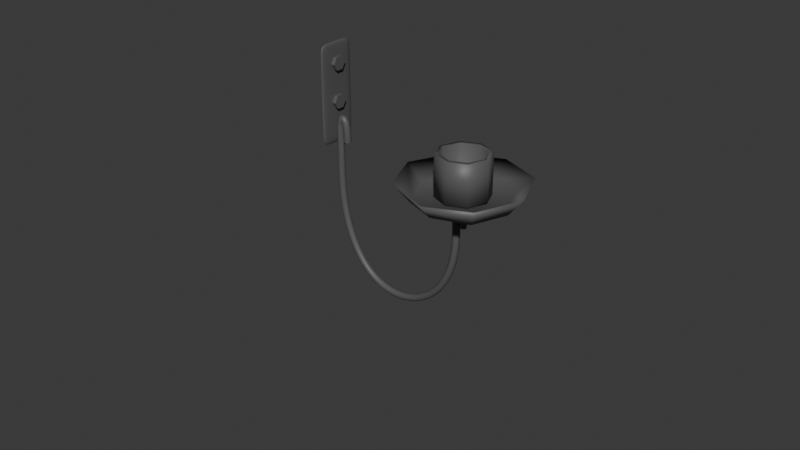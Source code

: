 # Source: CandeHolderWall.blend  (saved by Blender 4.0.36; exported with 4.5.12 LTS)
import bpy
from mathutils import Matrix  # noqa: F401  (used for matrix-valued properties, if any)

bpy.ops.wm.read_factory_settings(use_empty=True)
scene = bpy.context.scene
scene.name = 'Scene'

# ---- collections
col_collection = bpy.data.collections.new('Collection'); scene.collection.children.link(col_collection)

# ---- materials (node trees are filled in below, after node groups)
mat_darkmetal = bpy.data.materials.new('DarkMetal')
mat_darkmetal.use_transparent_shadow = False

# ---- material node trees
mat_darkmetal.use_nodes = True; mat_darkmetal.node_tree.nodes.clear()
_N = mat_darkmetal.node_tree.nodes; _L = mat_darkmetal.node_tree.links
n0 = _N.new('ShaderNodeBsdfPrincipled'); n0.name = 'Principled BSDF'; n0.location = (10, 300)
n0.inputs[0].default_value = (0.1017, 0.1017, 0.1017, 1.0)
n0.inputs[3].default_value = 1.45
n1 = _N.new('ShaderNodeOutputMaterial'); n1.name = 'Material Output'; n1.location = (300, 300)
_L.new(n0.outputs[0], n1.inputs[0])
n1.is_active_output = True

# ---- world
world_world = bpy.data.worlds.new('World'); scene.world = world_world
world_world.use_nodes = True; world_world.node_tree.nodes.clear()
_N = world_world.node_tree.nodes; _L = world_world.node_tree.links
n0 = _N.new('ShaderNodeOutputWorld'); n0.name = 'World Output'; n0.location = (300, 300)
n1 = _N.new('ShaderNodeBackground'); n1.name = 'Background'; n1.location = (10, 300)
n1.inputs[0].default_value = (0.05088, 0.05088, 0.05088, 1.0)
_L.new(n1.outputs[0], n0.inputs[0])
n0.is_active_output = True
world_world.color = (0.05088, 0.05088, 0.05088)
world_world.use_sun_shadow = False
world_world.sun_shadow_jitter_overblur = 0.0

# ---- meshes
me_cylinder_001 = bpy.data.meshes.new('Cylinder.001')
me_cylinder_001.from_pydata([(1.215e-09, 0.04757, -0.006563), (1.04e-09, 0.04539, -0.003397), (0.03342, 0.03327, -0.008044), (0.032, 0.03203, -0.003674), (0.04726, -1.729e-05, -0.007352), (0.04525, -0.0004892, -0.003745), (0.03342, -0.03365, -0.007867), (0.032, -0.03197, -0.003864), (1.215e-09, -0.04695, -0.006688), (1.04e-09, -0.04541, -0.003747), (-0.03342, -0.03295, -0.007427), (-0.032, -0.03167, -0.003687), (-0.04726, -0.0003076, -0.007149), (-0.04525, 0.0003379, -0.003107), (-0.03342, 0.03289, -0.007713), (-0.032, 0.0317, -0.0031), (0.04424, 0.04398, 0.0113), (1.088e-09, 0.06333, 0.01022), (0.06257, 0.0003161, 0.01144), (0.04424, -0.04468, 0.01141), (1.088e-09, -0.0622, 0.009988), (-0.04424, -0.04422, 0.01135), (-0.06257, -1.107e-05, 0.01115), (-0.04424, 0.04372, 0.01027)], [], [(0, 17, 16, 2), (2, 16, 18, 4), (4, 18, 19, 6), (6, 19, 20, 8), (8, 20, 21, 10), (10, 21, 22, 12), (3, 1, 15, 13, 11, 9, 7, 5), (12, 22, 23, 14), (14, 23, 17, 0), (0, 2, 4, 6, 8, 10, 12, 14), (1, 3, 16, 17), (3, 5, 18, 16), (5, 7, 19, 18), (7, 9, 20, 19), (9, 11, 21, 20), (11, 13, 22, 21), (13, 15, 23, 22), (15, 1, 17, 23)])
me_cylinder_001.polygons.foreach_set('use_smooth', [True] * 18)
_uv = me_cylinder_001.uv_layers.new(name='UVMap')
_uv.uv.foreach_set('vector', [1.0, 0.5, 1.0, 1.0, 0.875, 1.0, 0.875, 0.5, 0.875, 0.5, 0.875, 1.0, 0.75, 1.0, 0.75, 0.5, 0.75, 0.5, 0.75, 1.0, 0.625, 1.0, 0.625, 0.5, 0.625, 0.5, 0.625, 1.0, 0.5, 1.0, 0.5, 0.5, 0.5, 0.5, 0.5, 1.0, 0.375, 1.0, 0.375, 0.5, 0.375, 0.5, 0.375, 1.0, 0.25, 1.0, 0.25, 0.5, 0.3952, 0.3952, 0.25, 0.4553, 0.1048, 0.3952, 0.04468, 0.25, 0.1048, 0.1048, 0.25, 0.04468, 0.3952, 0.1048, 0.4553, 0.25, 0.25, 0.5, 0.25, 1.0, 0.125, 1.0, 0.125, 0.5, 0.125, 0.5, 0.125, 1.0, 0.0, 1.0, 0.0, 0.5, 0.75, 0.49, 0.9197, 0.4197, 0.99, 0.25, 0.9197, 0.08029, 0.75, 0.01, 0.5803, 0.08029, 0.51, 0.25, 0.5803, 0.4197, 0.25, 0.4553, 0.3952, 0.3952, 0.4197, 0.4197, 0.25, 0.49, 0.3952, 0.3952, 0.4553, 0.25, 0.49, 0.25, 0.4197, 0.4197, 0.4553, 0.25, 0.3952, 0.1048, 0.4197, 0.08029, 0.49, 0.25, 0.3952, 0.1048, 0.25, 0.04468, 0.25, 0.01, 0.4197, 0.08029, 0.25, 0.04468, 0.1048, 0.1048, 0.08029, 0.08029, 0.25, 0.01, 0.1048, 0.1048, 0.04468, 0.25, 0.01, 0.25, 0.08029, 0.08029, 0.04468, 0.25, 0.1048, 0.3952, 0.08029, 0.4197, 0.01, 0.25, 0.1048, 0.3952, 0.25, 0.4553, 0.25, 0.49, 0.08029, 0.4197])
me_cylinder_001.materials.append(mat_darkmetal)
me_cylinder_001.update()
me_cylinder_002 = bpy.data.meshes.new('Cylinder.002')
me_cylinder_002.from_pydata([(3.288e-10, 0.02243, -0.01838), (4.455e-10, 0.02144, 0.01945), (0.01586, 0.01586, -0.01838), (0.01516, 0.01516, 0.01945), (0.02243, 3.089e-10, -0.01838), (0.02144, 3.089e-10, 0.01945), (0.01586, -0.01586, -0.01838), (0.01516, -0.01516, 0.01945), (3.288e-10, -0.02243, -0.01838), (4.455e-10, -0.02144, 0.01945), (-0.01586, -0.01586, -0.01838), (-0.01516, -0.01516, 0.01945), (-0.02243, 3.089e-10, -0.01838), (-0.02144, 3.089e-10, 0.01945), (-0.01586, 0.01586, -0.01838), (-0.01516, 0.01516, 0.01945), (4.455e-10, 0.02584, -0.02052), (4.455e-10, 0.02584, 0.01945), (0.01827, 0.01827, -0.02052), (0.01827, 0.01827, 0.01945), (0.02584, 3.089e-10, -0.02052), (0.02584, 3.089e-10, 0.01945), (0.01827, -0.01827, -0.02052), (0.01827, -0.01827, 0.01945), (4.455e-10, -0.02584, -0.02052), (4.455e-10, -0.02584, 0.01945), (-0.01827, -0.01827, -0.02052), (-0.01827, -0.01827, 0.01945), (-0.02584, 3.089e-10, -0.02052), (-0.02584, 3.089e-10, 0.01945), (-0.01827, 0.01827, -0.02052), (-0.01827, 0.01827, 0.01945)], [], [(0, 2, 3, 1), (2, 4, 5, 3), (4, 6, 7, 5), (6, 8, 9, 7), (8, 10, 11, 9), (10, 12, 13, 11), (12, 14, 15, 13), (14, 0, 1, 15), (0, 14, 12, 10, 8, 6, 4, 2), (16, 17, 19, 18), (18, 19, 21, 20), (20, 21, 23, 22), (22, 23, 25, 24), (24, 25, 27, 26), (26, 27, 29, 28), (28, 29, 31, 30), (30, 31, 17, 16), (16, 18, 20, 22, 24, 26, 28, 30), (1, 3, 19, 17), (3, 5, 21, 19), (5, 7, 23, 21), (7, 9, 25, 23), (9, 11, 27, 25), (11, 13, 29, 27), (13, 15, 31, 29), (15, 1, 17, 31)])
me_cylinder_002.polygons.foreach_set('use_smooth', [True] * 26)
_uv = me_cylinder_002.uv_layers.new(name='UVMap')
_uv.uv.foreach_set('vector', [1.0, 0.5, 0.875, 0.5, 0.875, 1.0, 1.0, 1.0, 0.875, 0.5, 0.75, 0.5, 0.75, 1.0, 0.875, 1.0, 0.75, 0.5, 0.625, 0.5, 0.625, 1.0, 0.75, 1.0, 0.625, 0.5, 0.5, 0.5, 0.5, 1.0, 0.625, 1.0, 0.5, 0.5, 0.375, 0.5, 0.375, 1.0, 0.5, 1.0, 0.375, 0.5, 0.25, 0.5, 0.25, 1.0, 0.375, 1.0, 0.25, 0.5, 0.125, 0.5, 0.125, 1.0, 0.25, 1.0, 0.125, 0.5, 0.0, 0.5, 0.0, 1.0, 0.125, 1.0, 0.75, 0.49, 0.5803, 0.4197, 0.51, 0.25, 0.5803, 0.08029, 0.75, 0.01, 0.9197, 0.08029, 0.99, 0.25, 0.9197, 0.4197, 1.0, 0.5, 1.0, 1.0, 0.875, 1.0, 0.875, 0.5, 0.875, 0.5, 0.875, 1.0, 0.75, 1.0, 0.75, 0.5, 0.75, 0.5, 0.75, 1.0, 0.625, 1.0, 0.625, 0.5, 0.625, 0.5, 0.625, 1.0, 0.5, 1.0, 0.5, 0.5, 0.5, 0.5, 0.5, 1.0, 0.375, 1.0, 0.375, 0.5, 0.375, 0.5, 0.375, 1.0, 0.25, 1.0, 0.25, 0.5, 0.25, 0.5, 0.25, 1.0, 0.125, 1.0, 0.125, 0.5, 0.125, 0.5, 0.125, 1.0, 0.0, 1.0, 0.0, 0.5, 0.75, 0.49, 0.9197, 0.4197, 0.99, 0.25, 0.9197, 0.08029, 0.75, 0.01, 0.5803, 0.08029, 0.51, 0.25, 0.5803, 0.4197, 1.0, 1.0, 0.875, 1.0, 0.875, 1.0, 1.0, 1.0, 0.875, 1.0, 0.75, 1.0, 0.75, 1.0, 0.875, 1.0, 0.75, 1.0, 0.625, 1.0, 0.625, 1.0, 0.75, 1.0, 0.625, 1.0, 0.5, 1.0, 0.5, 1.0, 0.625, 1.0, 0.5, 1.0, 0.375, 1.0, 0.375, 1.0, 0.5, 1.0, 0.375, 1.0, 0.25, 1.0, 0.25, 1.0, 0.375, 1.0, 0.25, 1.0, 0.125, 1.0, 0.125, 1.0, 0.25, 1.0, 0.125, 1.0, 0.0, 1.0, 0.0, 1.0, 0.125, 1.0])
me_cylinder_002.materials.append(mat_darkmetal)
me_cylinder_002.update()
me_cube_003 = bpy.data.meshes.new('Cube.003')
me_cube_003.from_pydata([(-0.001541, -0.01987, -0.04955), (-0.001541, -0.01987, 0.04897), (-0.001541, 0.01944, -0.04955), (-0.001541, 0.01944, 0.04897), (0.001541, -0.01987, -0.04955), (0.001541, -0.01987, 0.04897), (0.001541, 0.01944, -0.04955), (0.001541, 0.01944, 0.04897), (-0.001541, -0.01987, 0.03551), (-0.001541, 0.01944, 0.03551), (0.001541, 0.01944, 0.03551), (0.001541, -0.01987, 0.03551), (-0.001541, 0.01944, -0.03493), (0.001541, 0.01944, -0.03493), (0.001541, -0.01987, -0.03493), (-0.001541, -0.01987, -0.03493), (-0.001541, -0.005155, -0.04955), (-0.001541, -0.005155, 0.04897), (0.001541, -0.005155, -0.04955), (0.001541, -0.005155, 0.04897), (0.001541, -0.005155, 0.03551), (-0.001541, -0.005155, 0.03551), (-0.001541, -0.005155, -0.03493), (0.001541, -0.005155, -0.03493), (-0.001541, 0.00558, 0.04897), (0.001541, 0.00558, -0.04955), (-0.001541, 0.00558, 0.03551), (-0.001541, 0.00558, -0.03493), (-0.001541, 0.00558, -0.04955), (0.001541, 0.00558, 0.04897), (0.001541, 0.00558, 0.03551), (0.001541, 0.00558, -0.03493)], [], [(26, 24, 3, 9), (9, 3, 7, 10), (20, 19, 5, 11), (11, 5, 1, 8), (16, 18, 4, 0), (19, 17, 1, 5), (14, 11, 8, 15), (23, 20, 11, 14), (12, 9, 10, 13), (27, 26, 9, 12), (28, 27, 12, 2), (2, 12, 13, 6), (18, 23, 14, 4), (4, 14, 15, 0), (25, 31, 23, 18), (0, 15, 22, 16), (15, 8, 21, 22), (31, 30, 20, 23), (29, 24, 17, 19), (28, 25, 18, 16), (30, 29, 19, 20), (8, 1, 17, 21), (10, 7, 29, 30), (2, 6, 25, 28), (7, 3, 24, 29), (13, 10, 30, 31), (6, 13, 31, 25), (16, 22, 27, 28), (22, 21, 26, 27), (21, 17, 24, 26)])
me_cube_003.polygons.foreach_set('use_smooth', [True] * 30)
_uv = me_cube_003.uv_layers.new(name='UVMap')
_uv.uv.foreach_set('vector', [0.5902, 0.177, 0.625, 0.177, 0.625, 0.25, 0.5902, 0.25, 0.5902, 0.25, 0.625, 0.25, 0.625, 0.5, 0.5902, 0.5, 0.5902, 0.6892, 0.625, 0.6892, 0.625, 0.75, 0.5902, 0.75, 0.5902, 0.75, 0.625, 0.75, 0.625, 1.0, 0.5902, 1.0, 0.125, 0.6892, 0.375, 0.6892, 0.375, 0.75, 0.125, 0.75, 0.625, 0.6892, 0.875, 0.6892, 0.875, 0.75, 0.625, 0.75, 0.4128, 0.75, 0.5902, 0.75, 0.5902, 1.0, 0.4128, 1.0, 0.4128, 0.6892, 0.5902, 0.6892, 0.5902, 0.75, 0.4128, 0.75, 0.4128, 0.25, 0.5902, 0.25, 0.5902, 0.5, 0.4128, 0.5, 0.4128, 0.177, 0.5902, 0.177, 0.5902, 0.25, 0.4128, 0.25, 0.375, 0.177, 0.4128, 0.177, 0.4128, 0.25, 0.375, 0.25, 0.375, 0.25, 0.4128, 0.25, 0.4128, 0.5, 0.375, 0.5, 0.375, 0.6892, 0.4128, 0.6892, 0.4128, 0.75, 0.375, 0.75, 0.375, 0.75, 0.4128, 0.75, 0.4128, 1.0, 0.375, 1.0, 0.375, 0.573, 0.4128, 0.573, 0.4128, 0.6892, 0.375, 0.6892, 0.375, 0.0, 0.4128, 0.0, 0.4128, 0.06081, 0.375, 0.06081, 0.4128, 0.0, 0.5902, 0.0, 0.5902, 0.06081, 0.4128, 0.06081, 0.4128, 0.573, 0.5902, 0.573, 0.5902, 0.6892, 0.4128, 0.6892, 0.625, 0.573, 0.875, 0.573, 0.875, 0.6892, 0.625, 0.6892, 0.125, 0.573, 0.375, 0.573, 0.375, 0.6892, 0.125, 0.6892, 0.5902, 0.573, 0.625, 0.573, 0.625, 0.6892, 0.5902, 0.6892, 0.5902, 0.0, 0.625, 0.0, 0.625, 0.06081, 0.5902, 0.06081, 0.5902, 0.5, 0.625, 0.5, 0.625, 0.573, 0.5902, 0.573, 0.125, 0.5, 0.375, 0.5, 0.375, 0.573, 0.125, 0.573, 0.625, 0.5, 0.875, 0.5, 0.875, 0.573, 0.625, 0.573, 0.4128, 0.5, 0.5902, 0.5, 0.5902, 0.573, 0.4128, 0.573, 0.375, 0.5, 0.4128, 0.5, 0.4128, 0.573, 0.375, 0.573, 0.375, 0.06081, 0.4128, 0.06081, 0.4128, 0.177, 0.375, 0.177, 0.4128, 0.06081, 0.5902, 0.06081, 0.5902, 0.177, 0.4128, 0.177, 0.5902, 0.06081, 0.625, 0.06081, 0.625, 0.177, 0.5902, 0.177])
me_cube_003.materials.append(mat_darkmetal)
me_cube_003.update()
me_cylinder_003 = bpy.data.meshes.new('Cylinder.003')
me_cylinder_003.from_pydata([(4.471e-11, 0.0045, -0.00166), (4.471e-11, 0.0045, 0.00166), (0.003897, 0.00225, -0.00166), (0.003897, 0.00225, 0.00166), (0.003897, -0.00225, -0.00166), (0.003897, -0.00225, 0.00166), (4.471e-11, -0.0045, -0.00166), (4.471e-11, -0.0045, 0.00166), (-0.003897, -0.00225, -0.00166), (-0.003897, -0.00225, 0.00166), (-0.003897, 0.00225, -0.00166), (-0.003897, 0.00225, 0.00166)], [], [(0, 1, 3, 2), (2, 3, 5, 4), (4, 5, 7, 6), (6, 7, 9, 8), (3, 1, 11, 9, 7, 5), (8, 9, 11, 10), (10, 11, 1, 0), (0, 2, 4, 6, 8, 10)])
_uv = me_cylinder_003.uv_layers.new(name='UVMap')
_uv.uv.foreach_set('vector', [1.0, 0.5, 1.0, 1.0, 0.8333, 1.0, 0.8333, 0.5, 0.8333, 0.5, 0.8333, 1.0, 0.6667, 1.0, 0.6667, 0.5, 0.6667, 0.5, 0.6667, 1.0, 0.5, 1.0, 0.5, 0.5, 0.5, 0.5, 0.5, 1.0, 0.3333, 1.0, 0.3333, 0.5, 0.4578, 0.37, 0.25, 0.49, 0.04215, 0.37, 0.04215, 0.13, 0.25, 0.01, 0.4578, 0.13, 0.3333, 0.5, 0.3333, 1.0, 0.1667, 1.0, 0.1667, 0.5, 0.1667, 0.5, 0.1667, 1.0, -8.941e-08, 1.0, -8.941e-08, 0.5, 0.75, 0.49, 0.9578, 0.37, 0.9578, 0.13, 0.75, 0.01, 0.5422, 0.13, 0.5422, 0.37])
me_cylinder_003.materials.append(mat_darkmetal)
me_cylinder_003.update()
me_cylinder_006 = bpy.data.meshes.new('Cylinder.006')
me_cylinder_006.from_pydata([(4.471e-11, 0.0045, -0.00166), (4.471e-11, 0.0045, 0.00166), (0.003897, 0.00225, -0.00166), (0.003897, 0.00225, 0.00166), (0.003897, -0.00225, -0.00166), (0.003897, -0.00225, 0.00166), (4.471e-11, -0.0045, -0.00166), (4.471e-11, -0.0045, 0.00166), (-0.003897, -0.00225, -0.00166), (-0.003897, -0.00225, 0.00166), (-0.003897, 0.00225, -0.00166), (-0.003897, 0.00225, 0.00166)], [], [(0, 1, 3, 2), (2, 3, 5, 4), (4, 5, 7, 6), (6, 7, 9, 8), (3, 1, 11, 9, 7, 5), (8, 9, 11, 10), (10, 11, 1, 0), (0, 2, 4, 6, 8, 10)])
_uv = me_cylinder_006.uv_layers.new(name='UVMap')
_uv.uv.foreach_set('vector', [1.0, 0.5, 1.0, 1.0, 0.8333, 1.0, 0.8333, 0.5, 0.8333, 0.5, 0.8333, 1.0, 0.6667, 1.0, 0.6667, 0.5, 0.6667, 0.5, 0.6667, 1.0, 0.5, 1.0, 0.5, 0.5, 0.5, 0.5, 0.5, 1.0, 0.3333, 1.0, 0.3333, 0.5, 0.4578, 0.37, 0.25, 0.49, 0.04215, 0.37, 0.04215, 0.13, 0.25, 0.01, 0.4578, 0.13, 0.3333, 0.5, 0.3333, 1.0, 0.1667, 1.0, 0.1667, 0.5, 0.1667, 0.5, 0.1667, 1.0, -8.941e-08, 1.0, -8.941e-08, 0.5, 0.75, 0.49, 0.9578, 0.37, 0.9578, 0.13, 0.75, 0.01, 0.5422, 0.13, 0.5422, 0.37])
me_cylinder_006.materials.append(mat_darkmetal)
me_cylinder_006.update()

# ---- curves / text
cu_nurbspath = bpy.data.curves.new('NurbsPath', 'CURVE')
cu_nurbspath.dimensions = '3D'
_sp = cu_nurbspath.splines.new('NURBS'); _sp.points.add(10)
_sp.points.foreach_set('co', [-0.0397, 4.527e-08, -0.05915, 1.0, -0.06359, 2.569e-08, -0.0583, 1.0, -0.06563, 9.043e-09, -0.07129, 1.0, -0.04317, -4.312e-09, -0.06343, 1.0, 0.03126, -1.068e-08, -0.07308, 1.0, 0.1188, 1.075e-09, -0.03252, 1.0, 0.09642, -1.929e-09, 0.06203, 1.0, 0.004746, -1.425e-08, 0.07577, 1.0, -0.02209, -1.785e-08, 0.06203, 1.0, -0.02209, -1.785e-08, 0.08184, 1.0, 0.005066, -1.42e-08, 0.07609, 1.0])
_sp.points.foreach_set('radius', [0.1219, 0.1219, 0.1219, 0.1219, 0.1219, 0.1219, 0.1219, 0.1219, 0.1219, 0.1219, 0.1219])
_sp.order_u = 5
_sp.order_v = 0
_sp.use_endpoint_u = True
cu_nurbspath.materials.append(mat_darkmetal)
cu_nurbspath.use_path = True
cu_nurbspath.bevel_depth = 0.03
cu_nurbspath.fill_mode = 'FULL'
cu_nurbspath.use_fill_caps = True

# ---- objects
ob_candleholderplate = bpy.data.objects.new('CandleHolderPlate', me_cylinder_001)
ob_candleholder = bpy.data.objects.new('CandleHolder', me_cylinder_002)
ob_wallmount = bpy.data.objects.new('WallMount', me_cube_003)
ob_metalwire = bpy.data.objects.new('MetalWire', cu_nurbspath)
ob_bolt = bpy.data.objects.new('Bolt', me_cylinder_003)
ob_bolt_001 = bpy.data.objects.new('Bolt.001', me_cylinder_006)

# ---- transforms, parenting, visibility, modifiers, constraints
ob_candleholderplate.location = (0.1497, 0.0005618, -0.05566)
ob_candleholder.location = (0.1497, 7.879e-09, -0.03768)
ob_wallmount.location = (0.002318, 0.0002126, 0.002195)
_m = ob_wallmount.modifiers.new('Subdivision', 'SUBSURF')
ob_metalwire.location = (0.07417, -6.571e-09, -0.08403)
ob_metalwire.rotation_euler = (0.0, 1.571, 0.0)
ob_bolt.location = (0.004892, 8.227e-10, -0.00633)
ob_bolt.rotation_euler = (-0.0, 1.571, 0.0)
ob_bolt.scale = (1.585, 1.585, 1.585)
ob_bolt_001.location = (0.004892, 8.227e-10, 0.03045)
ob_bolt_001.rotation_euler = (-0.0, 1.571, 0.0)
ob_bolt_001.scale = (1.585, 1.585, 1.585)

# ---- collection membership
col_collection.objects.link(ob_candleholderplate)
col_collection.objects.link(ob_candleholder)
col_collection.objects.link(ob_wallmount)
col_collection.objects.link(ob_metalwire)
col_collection.objects.link(ob_bolt)
col_collection.objects.link(ob_bolt_001)

# ---- scene / render settings (as saved in the file)
scene.frame_start = 1; scene.frame_end = 250; scene.frame_set(1)
scene.render.engine = 'BLENDER_EEVEE_NEXT'
scene.cycles.sampling_pattern = 'TABULATED_SOBOL'
bpy.context.view_layer.update()

# ---- added for rendering (the .blend has no active camera and no usable light): camera, sun
cam_auto = bpy.data.cameras.new('AutoCamera')
cam_auto.lens = 50.0
cam_auto.sensor_width = 36.0
cam_auto.clip_end = 1000.0
ob_auto_camera = bpy.data.objects.new('AutoCamera', cam_auto)
scene.collection.objects.link(ob_auto_camera)
ob_auto_camera.location = (0.664893, -0.703614, 0.358474)
ob_auto_camera.rotation_euler = (1.09748, -7.21219e-08, 0.694738)
scene.camera = ob_auto_camera
light_auto_sun = bpy.data.lights.new('AutoSun', 'SUN')
light_auto_sun.energy = 3.0
light_auto_sun.angle = 0.0523599
ob_auto_sun = bpy.data.objects.new('AutoSun', light_auto_sun)
scene.collection.objects.link(ob_auto_sun)
ob_auto_sun.rotation_euler = (0.872665, 0.174533, 0.523599)
bpy.context.view_layer.update()
